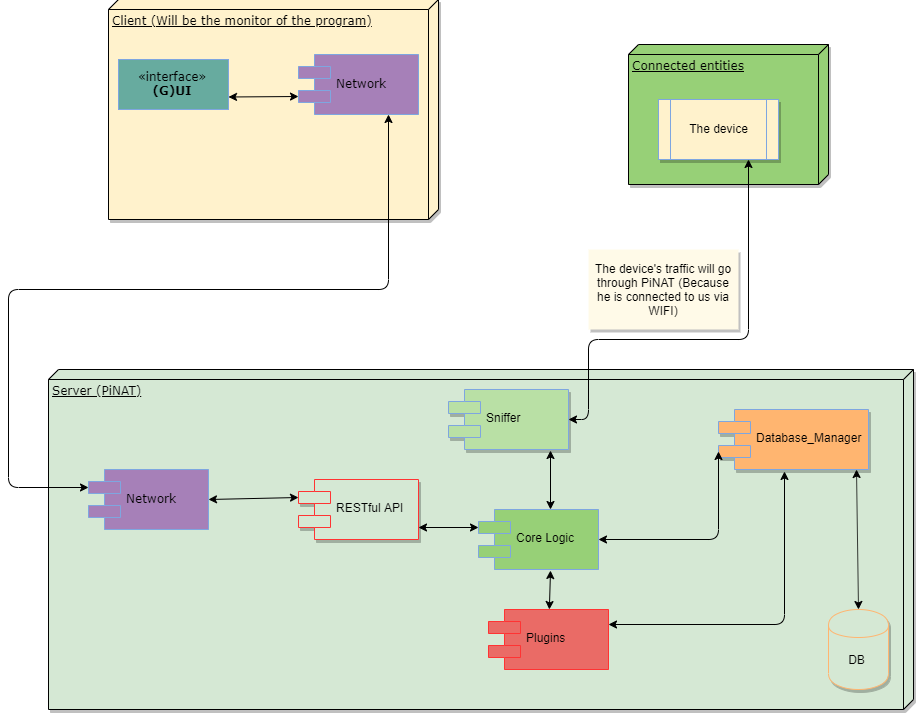

The diagram above was exported from draw.io. Its source (the exported page's mxGraphModel, read from the mxfile embedded in the PNG):
<mxGraphModel dx="2770" dy="1003" grid="1" gridSize="10" guides="1" tooltips="1" connect="1" arrows="1" fold="1" page="1" pageScale="1" pageWidth="1100" pageHeight="850" background="#ffffff" math="0" shadow="0">
  <root>
    <mxCell id="0" />
    <mxCell id="1" parent="0" />
    <mxCell id="39150e848f15840c-1" value="Client&amp;nbsp;(Will be the monitor of the program)" style="verticalAlign=top;align=left;spacingTop=8;spacingLeft=2;spacingRight=12;shape=cube;size=10;direction=south;fontStyle=4;html=1;rounded=0;shadow=1;comic=0;labelBackgroundColor=none;strokeWidth=1;fontFamily=Verdana;fontSize=12;fillColor=#FFF2CC;" parent="1" vertex="1">
      <mxGeometry x="120" y="70" width="330" height="220" as="geometry" />
    </mxCell>
    <mxCell id="39150e848f15840c-2" value="Server (PiNAT)" style="verticalAlign=top;align=left;spacingTop=8;spacingLeft=2;spacingRight=12;shape=cube;size=10;direction=south;fontStyle=4;html=1;rounded=0;shadow=1;comic=0;labelBackgroundColor=none;strokeWidth=1;fontFamily=Verdana;fontSize=12;fillColor=#D5E8D4;" parent="1" vertex="1">
      <mxGeometry x="60" y="440" width="865" height="340" as="geometry" />
    </mxCell>
    <mxCell id="39150e848f15840c-4" value="«interface»&lt;br&gt;&lt;b&gt;(G)UI&lt;/b&gt;" style="html=1;rounded=0;shadow=0;comic=0;labelBackgroundColor=none;strokeWidth=1;fontFamily=Verdana;fontSize=12;align=center;strokeColor=#7EA6E0;fillColor=#67AB9F;" parent="1" vertex="1">
      <mxGeometry x="130" y="130" width="110" height="50" as="geometry" />
    </mxCell>
    <mxCell id="39150e848f15840c-5" value="Network" style="shape=component;align=left;spacingLeft=36;rounded=0;shadow=0;comic=0;labelBackgroundColor=none;strokeWidth=1;fontFamily=Verdana;fontSize=12;html=1;strokeColor=#7EA6E0;fillColor=#A680B8;" parent="1" vertex="1">
      <mxGeometry x="310" y="125" width="120" height="60" as="geometry" />
    </mxCell>
    <mxCell id="39150e848f15840c-7" value="Network" style="shape=component;align=left;spacingLeft=36;rounded=0;shadow=0;comic=0;labelBackgroundColor=none;strokeWidth=1;fontFamily=Verdana;fontSize=12;html=1;strokeColor=#7EA6E0;fillColor=#A680B8;" parent="1" vertex="1">
      <mxGeometry x="100" y="540" width="120" height="60" as="geometry" />
    </mxCell>
    <mxCell id="xv7pjBAl1FmQnvZP0Tjx-5" value="Plugins" style="shape=component;align=left;spacingLeft=36;strokeColor=#FF3333;fillColor=#EA6B66;" vertex="1" parent="1">
      <mxGeometry x="500" y="680" width="120" height="60" as="geometry" />
    </mxCell>
    <mxCell id="xv7pjBAl1FmQnvZP0Tjx-6" value="Core Logic" style="shape=component;align=left;spacingLeft=36;strokeColor=#7EA6E0;fillColor=#97D077;" vertex="1" parent="1">
      <mxGeometry x="490" y="580" width="120" height="60" as="geometry" />
    </mxCell>
    <mxCell id="xv7pjBAl1FmQnvZP0Tjx-12" value="" style="endArrow=classic;startArrow=classic;html=1;entryX=0.75;entryY=1;entryDx=0;entryDy=0;exitX=0;exitY=0.3;exitDx=0;exitDy=0;" edge="1" parent="1" source="39150e848f15840c-7" target="39150e848f15840c-5">
      <mxGeometry width="50" height="50" relative="1" as="geometry">
        <mxPoint x="120" y="730" as="sourcePoint" />
        <mxPoint x="170" y="680" as="targetPoint" />
        <Array as="points">
          <mxPoint x="20" y="558" />
          <mxPoint x="20" y="360" />
          <mxPoint x="400" y="360" />
        </Array>
      </mxGeometry>
    </mxCell>
    <mxCell id="xv7pjBAl1FmQnvZP0Tjx-13" value="" style="endArrow=classic;startArrow=classic;html=1;entryX=1;entryY=0.75;entryDx=0;entryDy=0;exitX=0;exitY=0.7;exitDx=0;exitDy=0;" edge="1" parent="1" source="39150e848f15840c-5" target="39150e848f15840c-4">
      <mxGeometry width="50" height="50" relative="1" as="geometry">
        <mxPoint x="120" y="730" as="sourcePoint" />
        <mxPoint x="170" y="680" as="targetPoint" />
      </mxGeometry>
    </mxCell>
    <mxCell id="xv7pjBAl1FmQnvZP0Tjx-16" value="" style="endArrow=classic;startArrow=classic;html=1;entryX=0.6;entryY=1.017;entryDx=0;entryDy=0;entryPerimeter=0;" edge="1" parent="1" source="xv7pjBAl1FmQnvZP0Tjx-5" target="xv7pjBAl1FmQnvZP0Tjx-6">
      <mxGeometry width="50" height="50" relative="1" as="geometry">
        <mxPoint x="482" y="592" as="sourcePoint" />
        <mxPoint x="520" y="550" as="targetPoint" />
      </mxGeometry>
    </mxCell>
    <mxCell id="xv7pjBAl1FmQnvZP0Tjx-17" value="RESTful API" style="shape=component;align=left;spacingLeft=36;shadow=1;strokeColor=#FF3333;fillColor=#D5E8D4;" vertex="1" parent="1">
      <mxGeometry x="310" y="550" width="120" height="60" as="geometry" />
    </mxCell>
    <mxCell id="xv7pjBAl1FmQnvZP0Tjx-20" value="DB" style="shape=cylinder;whiteSpace=wrap;html=1;boundedLbl=1;backgroundOutline=1;shadow=1;strokeColor=#FFB570;fillColor=#D5E8D4;" vertex="1" parent="1">
      <mxGeometry x="840" y="680" width="60" height="80" as="geometry" />
    </mxCell>
    <mxCell id="xv7pjBAl1FmQnvZP0Tjx-21" value="Database_Manager" style="shape=component;align=left;spacingLeft=36;shadow=1;strokeColor=#7EA6E0;fillColor=#FFB570;" vertex="1" parent="1">
      <mxGeometry x="730" y="480" width="150" height="60" as="geometry" />
    </mxCell>
    <mxCell id="xv7pjBAl1FmQnvZP0Tjx-22" value="" style="endArrow=classic;startArrow=classic;html=1;exitX=0.5;exitY=0;exitDx=0;exitDy=0;entryX=0.92;entryY=1;entryDx=0;entryDy=0;entryPerimeter=0;" edge="1" parent="1" source="xv7pjBAl1FmQnvZP0Tjx-20" target="xv7pjBAl1FmQnvZP0Tjx-21">
      <mxGeometry width="50" height="50" relative="1" as="geometry">
        <mxPoint x="800" y="580" as="sourcePoint" />
        <mxPoint x="850" y="530" as="targetPoint" />
      </mxGeometry>
    </mxCell>
    <mxCell id="xv7pjBAl1FmQnvZP0Tjx-23" value="" style="endArrow=classic;startArrow=classic;html=1;exitX=1;exitY=0.25;exitDx=0;exitDy=0;entryX=0.44;entryY=1.033;entryDx=0;entryDy=0;entryPerimeter=0;" edge="1" parent="1" source="xv7pjBAl1FmQnvZP0Tjx-5" target="xv7pjBAl1FmQnvZP0Tjx-21">
      <mxGeometry width="50" height="50" relative="1" as="geometry">
        <mxPoint x="630" y="640" as="sourcePoint" />
        <mxPoint x="680" y="590" as="targetPoint" />
        <Array as="points">
          <mxPoint x="796" y="695" />
        </Array>
      </mxGeometry>
    </mxCell>
    <mxCell id="xv7pjBAl1FmQnvZP0Tjx-24" value="" style="endArrow=classic;startArrow=classic;html=1;entryX=0;entryY=0.7;entryDx=0;entryDy=0;exitX=1;exitY=0.5;exitDx=0;exitDy=0;" edge="1" parent="1" source="xv7pjBAl1FmQnvZP0Tjx-6" target="xv7pjBAl1FmQnvZP0Tjx-21">
      <mxGeometry width="50" height="50" relative="1" as="geometry">
        <mxPoint x="610" y="560" as="sourcePoint" />
        <mxPoint x="660" y="510" as="targetPoint" />
        <Array as="points">
          <mxPoint x="730" y="610" />
        </Array>
      </mxGeometry>
    </mxCell>
    <mxCell id="xv7pjBAl1FmQnvZP0Tjx-25" value="Connected entities" style="verticalAlign=top;align=left;spacingTop=8;spacingLeft=2;spacingRight=12;shape=cube;size=10;direction=south;fontStyle=4;html=1;rounded=0;shadow=1;comic=0;labelBackgroundColor=none;strokeWidth=1;fontFamily=Verdana;fontSize=12;fillColor=#97D077;" vertex="1" parent="1">
      <mxGeometry x="640" y="115" width="200" height="140" as="geometry" />
    </mxCell>
    <mxCell id="xv7pjBAl1FmQnvZP0Tjx-26" value="The device" style="shape=process;whiteSpace=wrap;html=1;backgroundOutline=1;shadow=1;strokeColor=#7EA6E0;fillColor=#FFF2CC;" vertex="1" parent="1">
      <mxGeometry x="670" y="170" width="120" height="60" as="geometry" />
    </mxCell>
    <mxCell id="xv7pjBAl1FmQnvZP0Tjx-27" value="" style="endArrow=classic;startArrow=classic;html=1;exitX=1;exitY=0.5;exitDx=0;exitDy=0;" edge="1" parent="1" source="xv7pjBAl1FmQnvZP0Tjx-29">
      <mxGeometry width="50" height="50" relative="1" as="geometry">
        <mxPoint x="710" y="280" as="sourcePoint" />
        <mxPoint x="760" y="230" as="targetPoint" />
        <Array as="points">
          <mxPoint x="600" y="490" />
          <mxPoint x="600" y="410" />
          <mxPoint x="760" y="410" />
        </Array>
      </mxGeometry>
    </mxCell>
    <mxCell id="xv7pjBAl1FmQnvZP0Tjx-28" value="The device's traffic will go through PiNAT (Because he is connected to us via WIFI)" style="text;html=1;strokeColor=none;fillColor=#FFFAE8;align=center;verticalAlign=middle;whiteSpace=wrap;rounded=0;shadow=1;" vertex="1" parent="1">
      <mxGeometry x="600" y="320" width="150" height="80" as="geometry" />
    </mxCell>
    <mxCell id="xv7pjBAl1FmQnvZP0Tjx-29" value="Sniffer" style="shape=component;align=left;spacingLeft=36;shadow=1;strokeColor=#7EA6E0;fillColor=#B9E0A5;" vertex="1" parent="1">
      <mxGeometry x="460" y="460" width="120" height="60" as="geometry" />
    </mxCell>
    <mxCell id="xv7pjBAl1FmQnvZP0Tjx-30" value="" style="endArrow=classic;startArrow=classic;html=1;entryX=0;entryY=0.3;entryDx=0;entryDy=0;" edge="1" parent="1" target="xv7pjBAl1FmQnvZP0Tjx-6">
      <mxGeometry width="50" height="50" relative="1" as="geometry">
        <mxPoint x="430" y="598" as="sourcePoint" />
        <mxPoint x="500" y="550" as="targetPoint" />
      </mxGeometry>
    </mxCell>
    <mxCell id="xv7pjBAl1FmQnvZP0Tjx-31" value="" style="endArrow=classic;startArrow=classic;html=1;entryX=0;entryY=0.3;entryDx=0;entryDy=0;exitX=1;exitY=0.5;exitDx=0;exitDy=0;" edge="1" parent="1" source="39150e848f15840c-7" target="xv7pjBAl1FmQnvZP0Tjx-17">
      <mxGeometry width="50" height="50" relative="1" as="geometry">
        <mxPoint x="230" y="580" as="sourcePoint" />
        <mxPoint x="280" y="530" as="targetPoint" />
      </mxGeometry>
    </mxCell>
    <mxCell id="xv7pjBAl1FmQnvZP0Tjx-32" value="" style="endArrow=classic;startArrow=classic;html=1;entryX=0.85;entryY=1.017;entryDx=0;entryDy=0;entryPerimeter=0;exitX=0.6;exitY=0;exitDx=0;exitDy=0;exitPerimeter=0;" edge="1" parent="1" source="xv7pjBAl1FmQnvZP0Tjx-6" target="xv7pjBAl1FmQnvZP0Tjx-29">
      <mxGeometry width="50" height="50" relative="1" as="geometry">
        <mxPoint x="520" y="570" as="sourcePoint" />
        <mxPoint x="570" y="520" as="targetPoint" />
      </mxGeometry>
    </mxCell>
  </root>
</mxGraphModel>